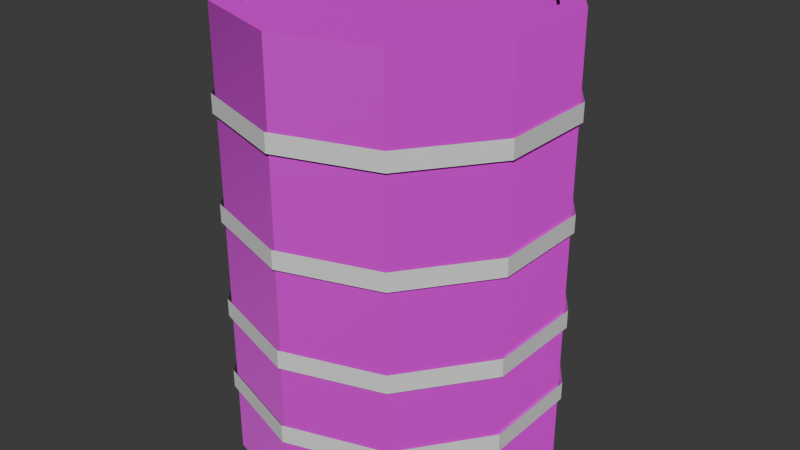 # Source: Barrel.blend  (saved by Blender 4.1.24; exported with 4.5.12 LTS)
import bpy
from mathutils import Matrix  # noqa: F401  (used for matrix-valued properties, if any)

bpy.ops.wm.read_factory_settings(use_empty=True)
scene = bpy.context.scene
scene.name = 'Scene'

# ---- collections
col_collection = bpy.data.collections.new('Collection'); scene.collection.children.link(col_collection)

# ---- images (referenced by path relative to the original .blend; pixels are not part of the script)
import os
ASSET_DIR = os.environ.get("B2B_ASSET_DIR", "")  # directory of the original .blend (textures are referenced by path, not embedded)
HERE = os.path.dirname(os.path.abspath(__file__))  # packed textures are extracted next to this script under _unpacked/

def load_image(name, relpath, width, height, colorspace="sRGB"):
    """Load a texture the original file referenced (path relative to the .blend, or extracted next to this script)."""
    p = next((c for c in (os.path.join(HERE, relpath), os.path.join(ASSET_DIR, relpath)) if relpath and os.path.exists(c)), "")
    if p:
        img = bpy.data.images.load(p, check_existing=True)
        img.name = name
    else:  # same state as the original file: an image datablock whose file is absent (Cycles renders it pink)
        img = bpy.data.images.new(name, width, height)
        img.source = "FILE"
        img.filepath = "//" + (relpath or name)
    img.colorspace_settings.name = colorspace
    return img
img_barrel_basecolor_png = load_image('Barrel_BaseColor.png', 'Textures/Barrel_BaseColor.png', 1024, 1024, 'sRGB')
img_barrel_metallic_png = load_image('Barrel_Metallic.png', 'Textures/Barrel_Metallic.png', 1024, 1024, 'sRGB')
img_barrel_normal_png = load_image('Barrel_Normal.png', 'Textures/Barrel_Normal.png', 1024, 1024, 'sRGB')
img_barrel_roughness_png = load_image('Barrel_Roughness.png', 'Textures/Barrel_Roughness.png', 1024, 1024, 'sRGB')

# ---- materials (node trees are filled in below, after node groups)
mat_barrel = bpy.data.materials.new('Barrel')
mat_barrel.use_transparent_shadow = False
mat_barrel2 = bpy.data.materials.new('Barrel2')
mat_barrel2.use_transparent_shadow = False

# ---- material node trees
mat_barrel.use_nodes = True; mat_barrel.node_tree.nodes.clear()
_N = mat_barrel.node_tree.nodes; _L = mat_barrel.node_tree.links
n0 = _N.new('ShaderNodeBsdfPrincipled'); n0.name = 'Principled BSDF'; n0.location = (10, 300)
n1 = _N.new('ShaderNodeOutputMaterial'); n1.name = 'Material Output'; n1.location = (300, 300)
n2 = _N.new('ShaderNodeTexImage'); n2.name = 'Image Texture'; n2.location = (-420, 405)
n2.image = img_barrel_basecolor_png
n3 = _N.new('ShaderNodeTexImage'); n3.name = 'Image Texture.001'; n3.location = (-665, 68)
n3.image = img_barrel_metallic_png
n4 = _N.new('ShaderNodeTexImage'); n4.name = 'Image Texture.002'; n4.location = (-389, -137)
n4.image = img_barrel_normal_png
n5 = _N.new('ShaderNodeTexImage'); n5.name = 'Image Texture.003'; n5.location = (-457, -463)
n5.image = img_barrel_roughness_png
n6 = _N.new('ShaderNodeTexImage'); n6.name = 'Image Texture.004'; n6.location = (-198, -517)
n6.image = img_barrel_basecolor_png
_L.new(n0.outputs[0], n1.inputs[0])
_L.new(n2.outputs[0], n0.inputs[0])
_L.new(n3.outputs[0], n0.inputs[1])
_L.new(n4.outputs[0], n0.inputs[5])
n1.is_active_output = True
mat_barrel2.use_nodes = True; mat_barrel2.node_tree.nodes.clear()
_N = mat_barrel2.node_tree.nodes; _L = mat_barrel2.node_tree.links
n0 = _N.new('ShaderNodeBsdfPrincipled'); n0.name = 'Principled BSDF'; n0.location = (10, 300)
n1 = _N.new('ShaderNodeOutputMaterial'); n1.name = 'Material Output'; n1.location = (300, 300)
_L.new(n0.outputs[0], n1.inputs[0])
n1.is_active_output = True

# ---- world
world_world = bpy.data.worlds.new('World'); scene.world = world_world
world_world.use_nodes = True; world_world.node_tree.nodes.clear()
_N = world_world.node_tree.nodes; _L = world_world.node_tree.links
n0 = _N.new('ShaderNodeOutputWorld'); n0.name = 'World Output'; n0.location = (300, 300)
n1 = _N.new('ShaderNodeBackground'); n1.name = 'Background'; n1.location = (10, 300)
n1.inputs[0].default_value = (0.05088, 0.05088, 0.05088, 1.0)
_L.new(n1.outputs[0], n0.inputs[0])
n0.is_active_output = True
world_world.color = (0.05088, 0.05088, 0.05088)
world_world.use_sun_shadow = False
world_world.sun_shadow_jitter_overblur = 0.0

# ---- meshes
me_cylinder = bpy.data.meshes.new('Cylinder')
me_cylinder.from_pydata([(0.0, 0.5, -0.7), (0.0, 0.5, 0.7), (0.2939, 0.4045, -0.7), (0.2939, 0.4045, 0.7), (0.4755, 0.1545, -0.7), (0.4755, 0.1545, 0.7), (0.4755, -0.1545, -0.7), (0.4755, -0.1545, 0.7), (0.2939, -0.4045, -0.7), (0.2939, -0.4045, 0.7), (0.0, -0.5, -0.7), (0.0, -0.5, 0.7), (-0.2939, -0.4045, -0.7), (-0.2939, -0.4045, 0.7), (-0.4755, -0.1545, -0.7), (-0.4755, -0.1545, 0.7), (-0.4755, 0.1545, -0.7), (-0.4755, 0.1545, 0.7), (-0.2939, 0.4045, -0.7), (-0.2939, 0.4045, 0.7), (0.2525, 0.3476, 0.7), (-4.194e-10, 0.4296, 0.7), (0.4086, 0.1328, 0.7), (0.4086, -0.1328, 0.7), (0.2525, -0.3476, 0.7), (-4.194e-10, -0.4296, 0.7), (-0.2525, -0.3476, 0.7), (-0.4086, -0.1328, 0.7), (-0.4086, 0.1328, 0.7), (-0.2525, 0.3476, 0.7), (0.2525, 0.3476, 0.6736), (-4.194e-10, 0.4296, 0.6736), (0.4086, 0.1328, 0.6736), (0.4086, -0.1328, 0.6736), (0.2525, -0.3476, 0.6736), (-4.194e-10, -0.4296, 0.6736), (-0.2525, -0.3476, 0.6736), (-0.4086, -0.1328, 0.6736), (-0.4086, 0.1328, 0.6736), (-0.2525, 0.3476, 0.6736), (-2.998e-10, 0.4497, -0.7), (0.2643, 0.3638, -0.7), (0.4277, 0.139, -0.7), (0.4277, -0.139, -0.7), (0.2643, -0.3638, -0.7), (-2.998e-10, -0.4497, -0.7), (-0.2643, -0.3638, -0.7), (-0.4277, -0.139, -0.7), (-0.4277, 0.139, -0.7), (-0.2643, 0.3638, -0.7), (-2.998e-10, 0.4497, -0.6775), (0.2643, 0.3638, -0.6775), (0.4277, 0.139, -0.6775), (0.4277, -0.139, -0.6775), (0.2643, -0.3638, -0.6775), (-2.998e-10, -0.4497, -0.6775), (-0.2643, -0.3638, -0.6775), (-0.4277, -0.139, -0.6775), (-0.4277, 0.139, -0.6775), (-0.2643, 0.3638, -0.6775), (6.43e-11, 0.5108, 0.4526), (0.3002, 0.4132, 0.4526), (0.4858, 0.1578, 0.4526), (0.4858, -0.1578, 0.4526), (0.3002, -0.4132, 0.4526), (6.43e-11, -0.5108, 0.4526), (-0.3002, -0.4132, 0.4526), (-0.4858, -0.1578, 0.4526), (-0.4858, 0.1578, 0.4526), (-0.3002, 0.4132, 0.4526), (6.43e-11, 0.5108, 0.3956), (0.3002, 0.4132, 0.3956), (0.4858, 0.1578, 0.3956), (0.4858, -0.1578, 0.3956), (0.3002, -0.4132, 0.3956), (6.43e-11, -0.5108, 0.3956), (-0.3002, -0.4132, 0.3956), (-0.4858, -0.1578, 0.3956), (-0.4858, 0.1578, 0.3956), (-0.3002, 0.4132, 0.3956), (6.43e-11, 0.5108, 0.1298), (0.3002, 0.4132, 0.1298), (0.4858, 0.1578, 0.1298), (0.4858, -0.1578, 0.1298), (0.3002, -0.4132, 0.1298), (6.43e-11, -0.5108, 0.1298), (-0.3002, -0.4132, 0.1298), (-0.4858, -0.1578, 0.1298), (-0.4858, 0.1578, 0.1298), (-0.3002, 0.4132, 0.1298), (6.43e-11, 0.5108, 0.07278), (0.3002, 0.4132, 0.07278), (0.4858, 0.1578, 0.07278), (0.4858, -0.1578, 0.07278), (0.3002, -0.4132, 0.07278), (6.43e-11, -0.5108, 0.07278), (-0.3002, -0.4132, 0.07278), (-0.4858, -0.1578, 0.07278), (-0.4858, 0.1578, 0.07278), (-0.3002, 0.4132, 0.07278), (6.43e-11, 0.5108, -0.174), (0.3002, 0.4132, -0.174), (0.4858, 0.1578, -0.174), (0.4858, -0.1578, -0.174), (0.3002, -0.4132, -0.174), (6.43e-11, -0.5108, -0.174), (-0.3002, -0.4132, -0.174), (-0.4858, -0.1578, -0.174), (-0.4858, 0.1578, -0.174), (-0.3002, 0.4132, -0.174), (6.43e-11, 0.5108, -0.2311), (0.3002, 0.4132, -0.2311), (0.4858, 0.1578, -0.2311), (0.4858, -0.1578, -0.2311), (0.3002, -0.4132, -0.2311), (6.43e-11, -0.5108, -0.2311), (-0.3002, -0.4132, -0.2311), (-0.4858, -0.1578, -0.2311), (-0.4858, 0.1578, -0.2311), (-0.3002, 0.4132, -0.2311), (6.43e-11, 0.5108, -0.4209), (0.3002, 0.4132, -0.4209), (0.4858, 0.1578, -0.4209), (0.4858, -0.1578, -0.4209), (0.3002, -0.4132, -0.4209), (6.43e-11, -0.5108, -0.4209), (-0.3002, -0.4132, -0.4209), (-0.4858, -0.1578, -0.4209), (-0.4858, 0.1578, -0.4209), (-0.3002, 0.4132, -0.4209), (6.43e-11, 0.5108, -0.4779), (0.3002, 0.4132, -0.4779), (0.4858, 0.1578, -0.4779), (0.4858, -0.1578, -0.4779), (0.3002, -0.4132, -0.4779), (6.43e-11, -0.5108, -0.4779), (-0.3002, -0.4132, -0.4779), (-0.4858, -0.1578, -0.4779), (-0.4858, 0.1578, -0.4779), (-0.3002, 0.4132, -0.4779)], [], [(0, 1, 3, 2), (2, 3, 5, 4), (4, 5, 7, 6), (6, 7, 9, 8), (8, 9, 11, 10), (10, 11, 13, 12), (12, 13, 15, 14), (14, 15, 17, 16), (11, 9, 24, 25), (16, 17, 19, 18), (18, 19, 1, 0), (2, 4, 42, 41), (22, 20, 30, 32), (9, 7, 23, 24), (3, 1, 21, 20), (7, 5, 22, 23), (5, 3, 20, 22), (1, 19, 29, 21), (19, 17, 28, 29), (17, 15, 27, 28), (15, 13, 26, 27), (13, 11, 25, 26), (30, 31, 39, 38, 37, 36, 35, 34, 33, 32), (29, 28, 38, 39), (26, 25, 35, 36), (23, 22, 32, 33), (21, 29, 39, 31), (27, 26, 36, 37), (24, 23, 33, 34), (20, 21, 31, 30), (28, 27, 37, 38), (25, 24, 34, 35), (42, 43, 53, 52), (18, 0, 40, 49), (16, 18, 49, 48), (14, 16, 48, 47), (12, 14, 47, 46), (10, 12, 46, 45), (8, 10, 45, 44), (6, 8, 44, 43), (0, 2, 41, 40), (4, 6, 43, 42), (50, 51, 52, 53, 54, 55, 56, 57, 58, 59), (49, 40, 50, 59), (46, 47, 57, 56), (43, 44, 54, 53), (40, 41, 51, 50), (47, 48, 58, 57), (44, 45, 55, 54), (41, 42, 52, 51), (48, 49, 59, 58), (45, 46, 56, 55), (67, 66, 76, 77), (64, 63, 73, 74), (61, 60, 70, 71), (68, 67, 77, 78), (65, 64, 74, 75), (62, 61, 71, 72), (69, 68, 78, 79), (66, 65, 75, 76), (63, 62, 72, 73), (60, 69, 79, 70), (87, 86, 96, 97), (84, 83, 93, 94), (81, 80, 90, 91), (88, 87, 97, 98), (85, 84, 94, 95), (82, 81, 91, 92), (89, 88, 98, 99), (86, 85, 95, 96), (83, 82, 92, 93), (80, 89, 99, 90), (107, 106, 116, 117), (104, 103, 113, 114), (101, 100, 110, 111), (108, 107, 117, 118), (105, 104, 114, 115), (102, 101, 111, 112), (109, 108, 118, 119), (106, 105, 115, 116), (103, 102, 112, 113), (100, 109, 119, 110), (127, 126, 136, 137), (124, 123, 133, 134), (121, 120, 130, 131), (128, 127, 137, 138), (125, 124, 134, 135), (122, 121, 131, 132), (129, 128, 138, 139), (126, 125, 135, 136), (123, 122, 132, 133), (120, 129, 139, 130)])
me_cylinder.polygons.foreach_set('material_index', [0, 0, 0, 0, 0, 0, 0, 0, 0, 0, 0, 0, 0, 0, 0, 0, 0, 0, 0, 0, 0, 0, 0, 0, 0, 0, 0, 0, 0, 0, 0, 0, 0, 0, 0, 0, 0, 0, 0, 0, 0, 0, 0, 0, 0, 0, 0, 0, 0, 0, 0, 0, 1, 1, 1, 1, 1, 1, 1, 1, 1, 1, 1, 1, 1, 1, 1, 1, 1, 1, 1, 1, 1, 1, 1, 1, 1, 1, 1, 1, 1, 1, 1, 1, 1, 1, 1, 1, 1, 1, 1, 1])
_uv = me_cylinder.uv_layers.new(name='UVMap')
_uv.uv.foreach_set('vector', [0.5828, 0.4929, 0.5828, 0.00111, 0.6914, 0.00111, 0.6914, 0.4929, 0.6914, 0.4929, 0.6914, 0.00111, 0.7792, 0.00111, 0.7792, 0.4929, 0.4601, 0.6709, 0.0007181, 0.6709, 0.0007181, 0.5695, 0.4601, 0.5695, 0.0003974, 2.088e-05, 0.4922, 2.093e-05, 0.4922, 0.08784, 0.0003974, 0.08784, 0.0003974, 0.08784, 0.4922, 0.08784, 0.4922, 0.1964, 0.0003974, 0.1964, 0.0003974, 0.1964, 0.4922, 0.1964, 0.4922, 0.2842, 0.0003974, 0.2842, 0.0003974, 0.2842, 0.4922, 0.2842, 0.4922, 0.372, 0.0003974, 0.372, 0.0003974, 0.372, 0.4922, 0.372, 0.4922, 0.4806, 0.0003974, 0.4806, 0.1143, 0.9858, 0.03225, 0.9262, 0.05093, 0.9126, 0.1214, 0.9638, 0.0003974, 0.4806, 0.4922, 0.4806, 0.4922, 0.5684, 0.0003974, 0.5684, 0.495, 0.4929, 0.495, 0.00111, 0.5828, 0.00111, 0.5828, 0.4929, 0.765, 0.5552, 0.7963, 0.6517, 0.7798, 0.6517, 0.7516, 0.5649, 0.1076, 0.849, 0.03217, 0.849, 0.03217, 0.8397, 0.1076, 0.8397, 0.03225, 0.9262, 0.0009198, 0.8297, 0.02401, 0.8297, 0.05093, 0.9126, 0.1143, 0.6737, 0.2157, 0.6737, 0.2086, 0.6956, 0.1214, 0.6956, 0.0009198, 0.8297, 0.03225, 0.7333, 0.05093, 0.7468, 0.02401, 0.8297, 0.03225, 0.7333, 0.1143, 0.6737, 0.1214, 0.6956, 0.05093, 0.7468, 0.2157, 0.6737, 0.2977, 0.7333, 0.279, 0.7468, 0.2086, 0.6956, 0.2977, 0.7333, 0.3291, 0.8297, 0.306, 0.8297, 0.279, 0.7468, 0.3291, 0.8297, 0.2977, 0.9262, 0.279, 0.9126, 0.306, 0.8297, 0.2977, 0.9262, 0.2157, 0.9858, 0.2086, 0.9638, 0.279, 0.9126, 0.2157, 0.9858, 0.1143, 0.9858, 0.1214, 0.9638, 0.2086, 0.9638, 0.5861, 0.5139, 0.6732, 0.5139, 0.7437, 0.5651, 0.7707, 0.648, 0.7437, 0.7308, 0.6732, 0.7821, 0.5861, 0.7821, 0.5156, 0.7308, 0.4887, 0.648, 0.5156, 0.5651, 0.1034, 0.8376, 0.02789, 0.8376, 0.02789, 0.8283, 0.1034, 0.8283, 0.2123, 0.7863, 0.119, 0.7863, 0.119, 0.7771, 0.2123, 0.7771, 0.2009, 0.849, 0.1076, 0.849, 0.1076, 0.8397, 0.2009, 0.8397, 0.1966, 0.8376, 0.1034, 0.8376, 0.1034, 0.8283, 0.1966, 0.8283, 0.2877, 0.7863, 0.2123, 0.7863, 0.2123, 0.7771, 0.2877, 0.7771, 0.2764, 0.849, 0.2009, 0.849, 0.2009, 0.8397, 0.2764, 0.8397, 0.2721, 0.8376, 0.1966, 0.8376, 0.1966, 0.8283, 0.2721, 0.8283, 0.2094, 0.7066, 0.1223, 0.7066, 0.1223, 0.6979, 0.2094, 0.6979, 0.119, 0.7863, 0.04356, 0.7863, 0.04356, 0.7771, 0.119, 0.7771, 0.1168, 0.7955, 0.2145, 0.7955, 0.2145, 0.8034, 0.1168, 0.8034, 0.5815, 0.4956, 0.6829, 0.4956, 0.6778, 0.5113, 0.5866, 0.5113, 0.4995, 0.5552, 0.5815, 0.4956, 0.5866, 0.5113, 0.5128, 0.5649, 0.4682, 0.6517, 0.4995, 0.5552, 0.5128, 0.5649, 0.4847, 0.6517, 0.4995, 0.7481, 0.4682, 0.6517, 0.4847, 0.6517, 0.5128, 0.7384, 0.5815, 0.8077, 0.4995, 0.7481, 0.5128, 0.7384, 0.5866, 0.792, 0.6829, 0.8077, 0.5815, 0.8077, 0.5866, 0.792, 0.6778, 0.792, 0.765, 0.7481, 0.6829, 0.8077, 0.6778, 0.792, 0.7516, 0.7384, 0.6829, 0.4956, 0.765, 0.5552, 0.7516, 0.5649, 0.6778, 0.5113, 0.7963, 0.6517, 0.765, 0.7481, 0.7516, 0.7384, 0.7798, 0.6517, 0.898, 0.7193, 0.9718, 0.7729, 1.0, 0.8597, 0.9718, 0.9464, 0.898, 1.0, 0.8068, 1.0, 0.733, 0.9464, 0.7049, 0.8597, 0.7331, 0.7729, 0.8068, 0.7193, 0.1083, 0.8183, 0.2059, 0.8183, 0.2059, 0.8262, 0.1083, 0.8262, 0.2102, 0.8069, 0.2892, 0.8069, 0.2892, 0.8148, 0.2102, 0.8148, 0.2145, 0.7955, 0.2934, 0.7955, 0.2934, 0.8034, 0.2145, 0.8034, 0.2059, 0.8183, 0.2849, 0.8183, 0.2849, 0.8262, 0.2059, 0.8262, 0.001392, 0.6735, 0.09259, 0.6735, 0.09259, 0.6809, 0.001392, 0.6809, 0.03358, 0.8069, 0.1126, 0.8069, 0.1126, 0.8148, 0.03358, 0.8148, 0.03785, 0.7955, 0.1168, 0.7955, 0.1168, 0.8034, 0.03785, 0.8034, 0.02931, 0.8183, 0.1083, 0.8183, 0.1083, 0.8262, 0.02931, 0.8262, 0.1126, 0.8069, 0.2102, 0.8069, 0.2102, 0.8148, 0.1126, 0.8148, 0.8019, 0.2906, 0.8019, 0.2009, 0.8219, 0.2009, 0.8219, 0.2906, 0.614, 0.8746, 0.5242, 0.8746, 0.5242, 0.8546, 0.614, 0.8546, 0.8261, 0.5826, 0.8261, 0.4929, 0.8462, 0.4929, 0.8462, 0.5826, 0.4544, 0.6923, 0.3508, 0.6923, 0.3508, 0.6736, 0.4544, 0.6736, 0.8019, 0.09, 0.8019, 0.0002894, 0.8219, 0.0002894, 0.8219, 0.09, 0.4134, 0.8746, 0.3237, 0.8746, 0.3237, 0.8546, 0.4134, 0.8546, 0.8261, 0.382, 0.8261, 0.2923, 0.8462, 0.2923, 0.8462, 0.382, 0.8019, 0.2009, 0.8019, 0.09, 0.8219, 0.09, 0.8219, 0.2009, 0.5242, 0.8746, 0.4134, 0.8746, 0.4134, 0.8546, 0.5242, 0.8546, 0.8261, 0.4929, 0.8261, 0.382, 0.8462, 0.382, 0.8462, 0.4929, 0.7805, 0.2906, 0.7805, 0.2009, 0.8006, 0.2009, 0.8006, 0.2906, 0.8717, 0.2906, 0.8717, 0.2009, 0.8917, 0.2009, 0.8917, 0.2906, 0.8489, 0.584, 0.8489, 0.4943, 0.8689, 0.4943, 0.8689, 0.584, 0.3476, 0.6923, 0.244, 0.6923, 0.244, 0.6736, 0.3476, 0.6736, 0.7805, 0.09, 0.7805, 0.0002892, 0.8006, 0.0002892, 0.8006, 0.09, 0.8717, 0.09, 0.8717, 0.0002901, 0.8917, 0.0002901, 0.8917, 0.09, 0.8489, 0.3834, 0.8489, 0.2937, 0.8689, 0.2937, 0.8689, 0.3834, 0.7805, 0.2009, 0.7805, 0.09, 0.8006, 0.09, 0.8006, 0.2009, 0.8717, 0.2009, 0.8717, 0.09, 0.8917, 0.09, 0.8917, 0.2009, 0.8489, 0.4943, 0.8489, 0.3834, 0.8689, 0.3834, 0.8689, 0.4943, 0.6211, 0.8291, 0.5314, 0.8291, 0.5314, 0.809, 0.6211, 0.809, 0.6211, 0.8519, 0.5314, 0.8519, 0.5314, 0.8318, 0.6211, 0.8318, 0.8489, 0.2906, 0.8489, 0.2009, 0.8689, 0.2009, 0.8689, 0.2906, 0.3746, 0.7123, 0.2711, 0.7123, 0.2711, 0.6935, 0.3746, 0.6935, 0.4205, 0.8291, 0.3308, 0.8291, 0.3308, 0.809, 0.4205, 0.809, 0.4205, 0.8519, 0.3308, 0.8519, 0.3308, 0.8318, 0.4205, 0.8318, 0.8489, 0.09, 0.8489, 0.0002899, 0.8689, 0.0002899, 0.8689, 0.09, 0.5314, 0.8291, 0.4205, 0.8291, 0.4205, 0.809, 0.5314, 0.809, 0.5314, 0.8519, 0.4205, 0.8519, 0.4205, 0.8318, 0.5314, 0.8318, 0.8489, 0.2009, 0.8489, 0.09, 0.8689, 0.09, 0.8689, 0.2009, 0.8233, 0.2906, 0.8233, 0.2009, 0.8433, 0.2009, 0.8433, 0.2906, 0.7805, 0.584, 0.7805, 0.4943, 0.8006, 0.4943, 0.8006, 0.584, 0.8033, 0.584, 0.8033, 0.4943, 0.8234, 0.4943, 0.8234, 0.584, 0.4815, 0.7179, 0.3779, 0.7179, 0.3779, 0.6992, 0.4815, 0.6992, 0.8233, 0.09, 0.8233, 0.0002896, 0.8433, 0.0002896, 0.8433, 0.09, 0.7805, 0.3834, 0.7805, 0.2937, 0.8006, 0.2937, 0.8006, 0.3834, 0.8033, 0.3834, 0.8033, 0.2937, 0.8234, 0.2937, 0.8234, 0.3834, 0.8233, 0.2009, 0.8233, 0.09, 0.8433, 0.09, 0.8433, 0.2009, 0.7805, 0.4943, 0.7805, 0.3834, 0.8006, 0.3834, 0.8006, 0.4943, 0.8033, 0.4943, 0.8033, 0.3834, 0.8234, 0.3834, 0.8234, 0.4943])
me_cylinder.materials.append(mat_barrel)
me_cylinder.materials.append(mat_barrel2)
me_cylinder.update()

# ---- objects
ob_cylinder = bpy.data.objects.new('Cylinder', me_cylinder)

# ---- transforms, parenting, visibility, modifiers, constraints
ob_cylinder.location = (0.0, 0.0, 0.0)

# ---- collection membership
col_collection.objects.link(ob_cylinder)

# ---- scene / render settings (as saved in the file)
scene.frame_start = 1; scene.frame_end = 250; scene.frame_set(1)
scene.render.engine = 'BLENDER_EEVEE_NEXT'
scene.cycles.sampling_pattern = 'TABULATED_SOBOL'
scene.eevee.ray_tracing_options.trace_max_roughness = 0.0
bpy.context.view_layer.update()

# ---- added for rendering (the .blend has no active camera and no usable light): camera, sun
cam_auto = bpy.data.cameras.new('AutoCamera')
cam_auto.lens = 50.0
cam_auto.sensor_width = 36.0
cam_auto.clip_end = 1000.0
ob_auto_camera = bpy.data.objects.new('AutoCamera', cam_auto)
scene.collection.objects.link(ob_auto_camera)
ob_auto_camera.location = (1.83828, -2.20594, 1.47063)
ob_auto_camera.rotation_euler = (1.09748, -7.21219e-08, 0.694738)
scene.camera = ob_auto_camera
light_auto_sun = bpy.data.lights.new('AutoSun', 'SUN')
light_auto_sun.energy = 3.0
light_auto_sun.angle = 0.0523599
ob_auto_sun = bpy.data.objects.new('AutoSun', light_auto_sun)
scene.collection.objects.link(ob_auto_sun)
ob_auto_sun.rotation_euler = (0.872665, 0.174533, 0.523599)
bpy.context.view_layer.update()
